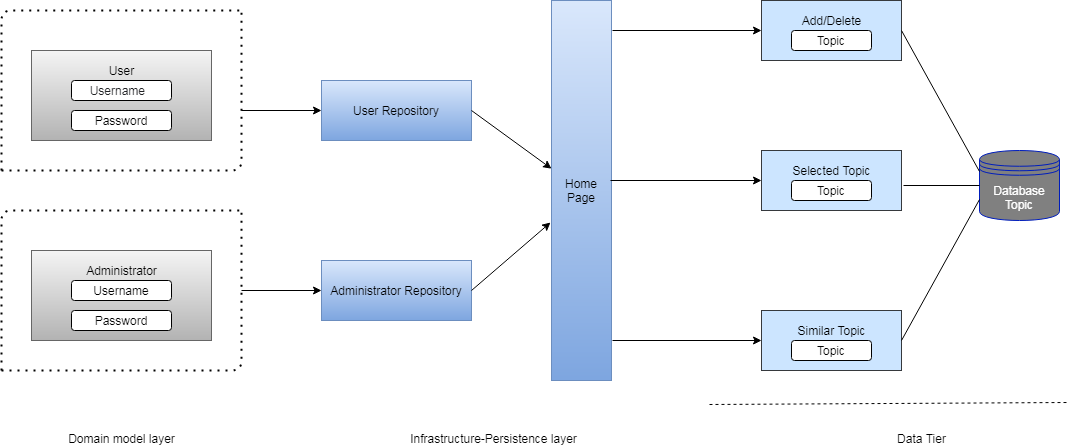

The diagram above was exported from draw.io. Its source (the exported page's mxGraphModel, read from the mxfile embedded in the PNG):
<mxGraphModel dx="866" dy="478" grid="1" gridSize="10" guides="1" tooltips="1" connect="1" arrows="1" fold="1" page="1" pageScale="1" pageWidth="827" pageHeight="1169" math="0" shadow="0">
  <root>
    <mxCell id="0" />
    <mxCell id="1" parent="0" />
    <mxCell id="2" value="" style="endArrow=none;dashed=1;html=1;dashPattern=1 3;strokeWidth=2;" edge="1" parent="1">
      <mxGeometry width="50" height="50" relative="1" as="geometry">
        <mxPoint x="120" y="200" as="sourcePoint" />
        <mxPoint x="360" y="40" as="targetPoint" />
        <Array as="points">
          <mxPoint x="120" y="40" />
        </Array>
      </mxGeometry>
    </mxCell>
    <mxCell id="3" value="" style="endArrow=none;dashed=1;html=1;dashPattern=1 3;strokeWidth=2;" edge="1" parent="1">
      <mxGeometry width="50" height="50" relative="1" as="geometry">
        <mxPoint x="120" y="200" as="sourcePoint" />
        <mxPoint x="360" y="40" as="targetPoint" />
        <Array as="points">
          <mxPoint x="360" y="200" />
        </Array>
      </mxGeometry>
    </mxCell>
    <mxCell id="4" value="" style="rounded=0;whiteSpace=wrap;html=1;fillColor=#f5f5f5;gradientColor=#b3b3b3;strokeColor=#666666;" vertex="1" parent="1">
      <mxGeometry x="150" y="80" width="180" height="90" as="geometry" />
    </mxCell>
    <mxCell id="5" value="&lt;pre class=&quot;tw-data-text tw-text-large XcVN5d tw-ta&quot; id=&quot;tw-target-text&quot; dir=&quot;ltr&quot; style=&quot;font-family: inherit ; line-height: 36px ; border: none ; padding: 2px 0.14em 2px 0px ; position: relative ; margin-top: -2px ; margin-bottom: -2px ; resize: none ; overflow: hidden ; width: 270px ; overflow-wrap: break-word ; color: rgb(32 , 33 , 36)&quot;&gt;&lt;span class=&quot;Y2IQFc&quot; lang=&quot;en&quot;&gt;&lt;font style=&quot;font-size: 12px&quot;&gt;     Username&lt;/font&gt;&lt;/span&gt;&lt;/pre&gt;" style="rounded=1;whiteSpace=wrap;html=1;align=left;" vertex="1" parent="1">
      <mxGeometry x="190" y="110" width="100" height="20" as="geometry" />
    </mxCell>
    <mxCell id="6" value="Password" style="rounded=1;whiteSpace=wrap;html=1;" vertex="1" parent="1">
      <mxGeometry x="190" y="140" width="100" height="20" as="geometry" />
    </mxCell>
    <mxCell id="7" value="User" style="text;html=1;align=center;verticalAlign=middle;resizable=0;points=[];autosize=1;strokeColor=none;" vertex="1" parent="1">
      <mxGeometry x="220" y="90" width="40" height="20" as="geometry" />
    </mxCell>
    <mxCell id="8" value="" style="rounded=0;whiteSpace=wrap;html=1;gradientColor=#b3b3b3;fillColor=#f5f5f5;strokeColor=#666666;" vertex="1" parent="1">
      <mxGeometry x="150" y="280" width="180" height="90" as="geometry" />
    </mxCell>
    <mxCell id="9" value="Username" style="rounded=1;whiteSpace=wrap;html=1;" vertex="1" parent="1">
      <mxGeometry x="190" y="310" width="100" height="20" as="geometry" />
    </mxCell>
    <mxCell id="10" value="Password" style="rounded=1;whiteSpace=wrap;html=1;" vertex="1" parent="1">
      <mxGeometry x="190" y="340" width="100" height="20" as="geometry" />
    </mxCell>
    <mxCell id="11" value="Administrator" style="text;html=1;align=center;verticalAlign=middle;resizable=0;points=[];autosize=1;strokeColor=none;" vertex="1" parent="1">
      <mxGeometry x="195" y="290" width="90" height="20" as="geometry" />
    </mxCell>
    <mxCell id="12" value="" style="endArrow=none;dashed=1;html=1;dashPattern=1 3;strokeWidth=2;" edge="1" parent="1">
      <mxGeometry width="50" height="50" relative="1" as="geometry">
        <mxPoint x="120" y="400" as="sourcePoint" />
        <mxPoint x="360" y="240" as="targetPoint" />
        <Array as="points">
          <mxPoint x="360" y="400" />
        </Array>
      </mxGeometry>
    </mxCell>
    <mxCell id="13" value="" style="endArrow=none;dashed=1;html=1;dashPattern=1 3;strokeWidth=2;" edge="1" parent="1">
      <mxGeometry width="50" height="50" relative="1" as="geometry">
        <mxPoint x="120" y="400" as="sourcePoint" />
        <mxPoint x="360" y="240" as="targetPoint" />
        <Array as="points">
          <mxPoint x="120" y="240" />
        </Array>
      </mxGeometry>
    </mxCell>
    <mxCell id="14" value="User Repository" style="rounded=0;whiteSpace=wrap;html=1;fillColor=#dae8fc;gradientColor=#7ea6e0;strokeColor=#6c8ebf;" vertex="1" parent="1">
      <mxGeometry x="440" y="110" width="150" height="60" as="geometry" />
    </mxCell>
    <mxCell id="15" value="Administrator Repository" style="rounded=0;whiteSpace=wrap;html=1;fillColor=#dae8fc;gradientColor=#7ea6e0;strokeColor=#6c8ebf;" vertex="1" parent="1">
      <mxGeometry x="440" y="290" width="150" height="60" as="geometry" />
    </mxCell>
    <mxCell id="16" value="" style="endArrow=classic;html=1;entryX=0;entryY=0.5;entryDx=0;entryDy=0;" edge="1" parent="1" target="14">
      <mxGeometry width="50" height="50" relative="1" as="geometry">
        <mxPoint x="360" y="140" as="sourcePoint" />
        <mxPoint x="90" y="210" as="targetPoint" />
      </mxGeometry>
    </mxCell>
    <mxCell id="17" value="" style="endArrow=classic;html=1;entryX=0;entryY=0.5;entryDx=0;entryDy=0;" edge="1" parent="1" target="15">
      <mxGeometry width="50" height="50" relative="1" as="geometry">
        <mxPoint x="360" y="320" as="sourcePoint" />
        <mxPoint x="580" y="400" as="targetPoint" />
      </mxGeometry>
    </mxCell>
    <mxCell id="18" value="Home Page" style="rounded=0;whiteSpace=wrap;html=1;fillColor=#dae8fc;gradientColor=#7ea6e0;strokeColor=#6c8ebf;" vertex="1" parent="1">
      <mxGeometry x="670" y="30" width="60" height="380" as="geometry" />
    </mxCell>
    <mxCell id="19" value="" style="endArrow=classic;html=1;exitX=1;exitY=0.5;exitDx=0;exitDy=0;" edge="1" parent="1" source="14" target="18">
      <mxGeometry width="50" height="50" relative="1" as="geometry">
        <mxPoint x="560" y="270" as="sourcePoint" />
        <mxPoint x="610" y="220" as="targetPoint" />
      </mxGeometry>
    </mxCell>
    <mxCell id="20" value="" style="endArrow=classic;html=1;exitX=1;exitY=0.5;exitDx=0;exitDy=0;" edge="1" parent="1" source="15">
      <mxGeometry width="50" height="50" relative="1" as="geometry">
        <mxPoint x="590" y="280" as="sourcePoint" />
        <mxPoint x="669" y="252" as="targetPoint" />
      </mxGeometry>
    </mxCell>
    <mxCell id="21" value="" style="rounded=0;whiteSpace=wrap;html=1;fillColor=#cce5ff;strokeColor=#36393d;" vertex="1" parent="1">
      <mxGeometry x="880" y="30" width="140" height="60" as="geometry" />
    </mxCell>
    <mxCell id="22" value="Topic" style="rounded=1;whiteSpace=wrap;html=1;" vertex="1" parent="1">
      <mxGeometry x="910" y="60" width="80" height="20" as="geometry" />
    </mxCell>
    <mxCell id="23" value="Add/Delete" style="text;html=1;align=center;verticalAlign=middle;resizable=0;points=[];autosize=1;strokeColor=none;" vertex="1" parent="1">
      <mxGeometry x="915" y="40" width="70" height="20" as="geometry" />
    </mxCell>
    <mxCell id="24" value="" style="rounded=0;whiteSpace=wrap;html=1;fillColor=#cce5ff;strokeColor=#36393d;" vertex="1" parent="1">
      <mxGeometry x="880" y="180" width="140" height="60" as="geometry" />
    </mxCell>
    <mxCell id="25" value="Topic" style="rounded=1;whiteSpace=wrap;html=1;" vertex="1" parent="1">
      <mxGeometry x="910" y="210" width="80" height="20" as="geometry" />
    </mxCell>
    <mxCell id="26" value="Selected Topic" style="text;html=1;align=center;verticalAlign=middle;resizable=0;points=[];autosize=1;strokeColor=none;" vertex="1" parent="1">
      <mxGeometry x="905" y="190" width="90" height="20" as="geometry" />
    </mxCell>
    <mxCell id="27" value="" style="rounded=0;whiteSpace=wrap;html=1;fillColor=#cce5ff;strokeColor=#36393d;" vertex="1" parent="1">
      <mxGeometry x="880" y="340" width="140" height="60" as="geometry" />
    </mxCell>
    <mxCell id="28" value="Topic" style="rounded=1;whiteSpace=wrap;html=1;" vertex="1" parent="1">
      <mxGeometry x="910" y="370" width="80" height="20" as="geometry" />
    </mxCell>
    <mxCell id="29" value="Similar Topic" style="text;html=1;align=center;verticalAlign=middle;resizable=0;points=[];autosize=1;strokeColor=none;" vertex="1" parent="1">
      <mxGeometry x="910" y="350" width="80" height="20" as="geometry" />
    </mxCell>
    <mxCell id="30" value="Database&lt;br&gt;Topic" style="shape=datastore;whiteSpace=wrap;html=1;fillColor=#808080;strokeColor=#001DBC;fontColor=#ffffff;" vertex="1" parent="1">
      <mxGeometry x="1098" y="180" width="80" height="70" as="geometry" />
    </mxCell>
    <mxCell id="31" value="" style="endArrow=none;html=1;exitX=1;exitY=0.5;exitDx=0;exitDy=0;entryX=0;entryY=0.3;entryDx=0;entryDy=0;" edge="1" parent="1" source="21" target="30">
      <mxGeometry width="50" height="50" relative="1" as="geometry">
        <mxPoint x="1143" y="113" as="sourcePoint" />
        <mxPoint x="1193" y="63" as="targetPoint" />
      </mxGeometry>
    </mxCell>
    <mxCell id="32" value="" style="endArrow=none;html=1;entryX=0;entryY=0.5;entryDx=0;entryDy=0;" edge="1" parent="1" target="30">
      <mxGeometry width="50" height="50" relative="1" as="geometry">
        <mxPoint x="1022" y="215" as="sourcePoint" />
        <mxPoint x="1175" y="306" as="targetPoint" />
      </mxGeometry>
    </mxCell>
    <mxCell id="33" value="" style="endArrow=none;html=1;entryX=0;entryY=0.7;entryDx=0;entryDy=0;exitX=1;exitY=0.5;exitDx=0;exitDy=0;" edge="1" parent="1" source="27" target="30">
      <mxGeometry width="50" height="50" relative="1" as="geometry">
        <mxPoint x="1116" y="374" as="sourcePoint" />
        <mxPoint x="1166" y="324" as="targetPoint" />
      </mxGeometry>
    </mxCell>
    <mxCell id="34" value="" style="endArrow=classic;html=1;entryX=0;entryY=0.5;entryDx=0;entryDy=0;" edge="1" parent="1" target="21">
      <mxGeometry width="50" height="50" relative="1" as="geometry">
        <mxPoint x="731" y="60" as="sourcePoint" />
        <mxPoint x="851" y="36" as="targetPoint" />
      </mxGeometry>
    </mxCell>
    <mxCell id="35" value="" style="endArrow=classic;html=1;entryX=0;entryY=0.5;entryDx=0;entryDy=0;" edge="1" parent="1" target="24">
      <mxGeometry width="50" height="50" relative="1" as="geometry">
        <mxPoint x="729" y="210" as="sourcePoint" />
        <mxPoint x="851" y="189" as="targetPoint" />
      </mxGeometry>
    </mxCell>
    <mxCell id="36" value="" style="endArrow=classic;html=1;entryX=0;entryY=0.5;entryDx=0;entryDy=0;" edge="1" parent="1" target="27">
      <mxGeometry width="50" height="50" relative="1" as="geometry">
        <mxPoint x="731" y="370" as="sourcePoint" />
        <mxPoint x="833" y="351" as="targetPoint" />
      </mxGeometry>
    </mxCell>
    <mxCell id="37" value="" style="endArrow=none;dashed=1;html=1;" edge="1" parent="1">
      <mxGeometry width="50" height="50" relative="1" as="geometry">
        <mxPoint x="828" y="434" as="sourcePoint" />
        <mxPoint x="1188" y="432" as="targetPoint" />
      </mxGeometry>
    </mxCell>
    <mxCell id="38" value="Domain model layer" style="text;html=1;align=center;verticalAlign=middle;resizable=0;points=[];autosize=1;strokeColor=none;" vertex="1" parent="1">
      <mxGeometry x="181.5" y="459" width="117" height="18" as="geometry" />
    </mxCell>
    <mxCell id="39" value="Infrastructure-Persistence layer" style="text;html=1;align=center;verticalAlign=middle;resizable=0;points=[];autosize=1;strokeColor=none;" vertex="1" parent="1">
      <mxGeometry x="522" y="459" width="180" height="18" as="geometry" />
    </mxCell>
    <mxCell id="40" value="Data Tier" style="text;html=1;align=center;verticalAlign=middle;resizable=0;points=[];autosize=1;strokeColor=none;" vertex="1" parent="1">
      <mxGeometry x="1008" y="459" width="63" height="18" as="geometry" />
    </mxCell>
  </root>
</mxGraphModel>